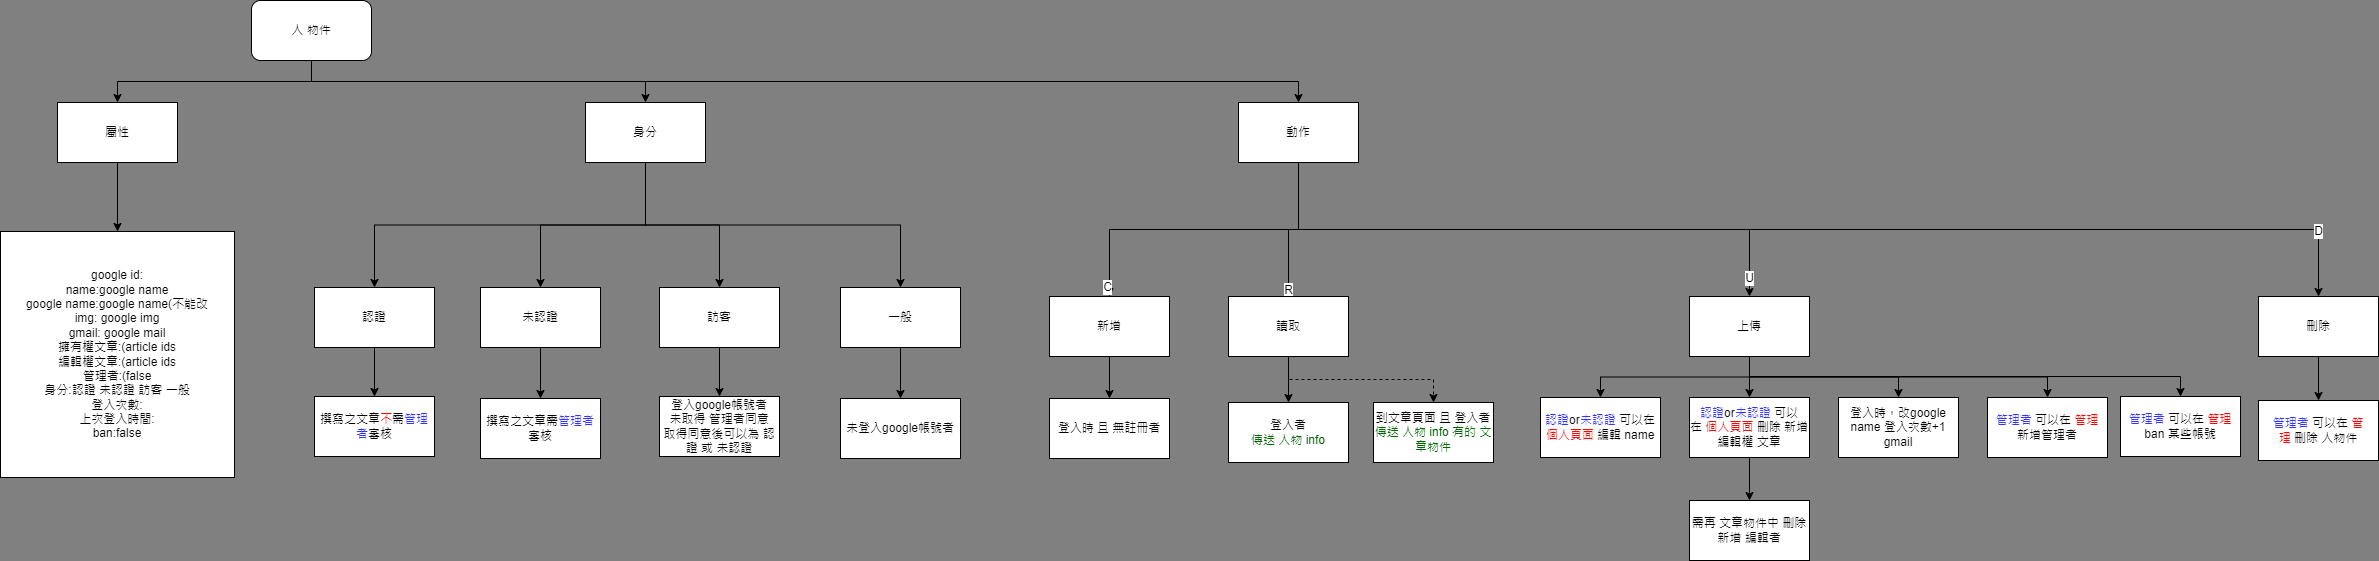

The diagram above was exported from draw.io. Its source (the exported page's mxGraphModel, read from the mxfile embedded in the PNG):
<mxGraphModel dx="1038" dy="539" grid="0" gridSize="10" guides="1" tooltips="1" connect="1" arrows="1" fold="1" page="1" pageScale="1" pageWidth="827" pageHeight="1169" background="#808080" math="0" shadow="0">
  <root>
    <mxCell id="0" />
    <mxCell id="1" parent="0" />
    <mxCell id="TMAw6nSQ4GsnKdry_1Dm-3" style="edgeStyle=orthogonalEdgeStyle;rounded=0;orthogonalLoop=1;jettySize=auto;html=1;exitX=0.5;exitY=1;exitDx=0;exitDy=0;" parent="1" source="TMAw6nSQ4GsnKdry_1Dm-1" target="TMAw6nSQ4GsnKdry_1Dm-2" edge="1">
      <mxGeometry relative="1" as="geometry" />
    </mxCell>
    <mxCell id="bkyZCx4CNLAebxEruis2-4" style="edgeStyle=orthogonalEdgeStyle;rounded=0;orthogonalLoop=1;jettySize=auto;html=1;exitX=0.5;exitY=1;exitDx=0;exitDy=0;fontColor=#FF0000;" parent="1" source="TMAw6nSQ4GsnKdry_1Dm-1" target="bkyZCx4CNLAebxEruis2-3" edge="1">
      <mxGeometry relative="1" as="geometry" />
    </mxCell>
    <mxCell id="mf0QYRdDXymumNP6nNO4-30" style="edgeStyle=orthogonalEdgeStyle;rounded=0;orthogonalLoop=1;jettySize=auto;html=1;exitX=0.5;exitY=1;exitDx=0;exitDy=0;fontColor=#FF0000;" parent="1" source="TMAw6nSQ4GsnKdry_1Dm-1" target="mf0QYRdDXymumNP6nNO4-5" edge="1">
      <mxGeometry relative="1" as="geometry" />
    </mxCell>
    <mxCell id="TMAw6nSQ4GsnKdry_1Dm-1" value="人 物件" style="rounded=1;whiteSpace=wrap;html=1;" parent="1" vertex="1">
      <mxGeometry x="354" y="59" width="120" height="60" as="geometry" />
    </mxCell>
    <mxCell id="TMAw6nSQ4GsnKdry_1Dm-8" style="edgeStyle=orthogonalEdgeStyle;rounded=0;orthogonalLoop=1;jettySize=auto;html=1;exitX=0.5;exitY=1;exitDx=0;exitDy=0;" parent="1" source="TMAw6nSQ4GsnKdry_1Dm-2" target="TMAw6nSQ4GsnKdry_1Dm-4" edge="1">
      <mxGeometry relative="1" as="geometry" />
    </mxCell>
    <mxCell id="TMAw6nSQ4GsnKdry_1Dm-9" style="edgeStyle=orthogonalEdgeStyle;rounded=0;orthogonalLoop=1;jettySize=auto;html=1;exitX=0.5;exitY=1;exitDx=0;exitDy=0;" parent="1" source="TMAw6nSQ4GsnKdry_1Dm-2" target="TMAw6nSQ4GsnKdry_1Dm-5" edge="1">
      <mxGeometry relative="1" as="geometry" />
    </mxCell>
    <mxCell id="TMAw6nSQ4GsnKdry_1Dm-10" style="edgeStyle=orthogonalEdgeStyle;rounded=0;orthogonalLoop=1;jettySize=auto;html=1;exitX=0.5;exitY=1;exitDx=0;exitDy=0;" parent="1" source="TMAw6nSQ4GsnKdry_1Dm-2" target="TMAw6nSQ4GsnKdry_1Dm-6" edge="1">
      <mxGeometry relative="1" as="geometry" />
    </mxCell>
    <mxCell id="TMAw6nSQ4GsnKdry_1Dm-11" style="edgeStyle=orthogonalEdgeStyle;rounded=0;orthogonalLoop=1;jettySize=auto;html=1;exitX=0.5;exitY=1;exitDx=0;exitDy=0;" parent="1" source="TMAw6nSQ4GsnKdry_1Dm-2" target="TMAw6nSQ4GsnKdry_1Dm-7" edge="1">
      <mxGeometry relative="1" as="geometry" />
    </mxCell>
    <mxCell id="TMAw6nSQ4GsnKdry_1Dm-2" value="身分" style="rounded=0;whiteSpace=wrap;html=1;" parent="1" vertex="1">
      <mxGeometry x="688" y="161" width="120" height="60" as="geometry" />
    </mxCell>
    <mxCell id="bkyZCx4CNLAebxEruis2-2" style="edgeStyle=orthogonalEdgeStyle;rounded=0;orthogonalLoop=1;jettySize=auto;html=1;exitX=0.5;exitY=1;exitDx=0;exitDy=0;fontColor=#3333FF;" parent="1" source="TMAw6nSQ4GsnKdry_1Dm-4" target="bkyZCx4CNLAebxEruis2-1" edge="1">
      <mxGeometry relative="1" as="geometry" />
    </mxCell>
    <mxCell id="TMAw6nSQ4GsnKdry_1Dm-4" value="認證" style="rounded=0;whiteSpace=wrap;html=1;" parent="1" vertex="1">
      <mxGeometry x="417" y="346" width="120" height="60" as="geometry" />
    </mxCell>
    <mxCell id="tEnMJ36iICUG89aTsVY5-6" style="edgeStyle=orthogonalEdgeStyle;rounded=0;orthogonalLoop=1;jettySize=auto;html=1;exitX=0.5;exitY=1;exitDx=0;exitDy=0;fontColor=#006600;" parent="1" source="TMAw6nSQ4GsnKdry_1Dm-5" target="tEnMJ36iICUG89aTsVY5-5" edge="1">
      <mxGeometry relative="1" as="geometry" />
    </mxCell>
    <mxCell id="TMAw6nSQ4GsnKdry_1Dm-5" value="未認證" style="rounded=0;whiteSpace=wrap;html=1;" parent="1" vertex="1">
      <mxGeometry x="583" y="346" width="120" height="60" as="geometry" />
    </mxCell>
    <mxCell id="tEnMJ36iICUG89aTsVY5-4" style="edgeStyle=orthogonalEdgeStyle;rounded=0;orthogonalLoop=1;jettySize=auto;html=1;exitX=0.5;exitY=1;exitDx=0;exitDy=0;fontColor=#006600;" parent="1" source="TMAw6nSQ4GsnKdry_1Dm-6" target="tEnMJ36iICUG89aTsVY5-3" edge="1">
      <mxGeometry relative="1" as="geometry" />
    </mxCell>
    <mxCell id="TMAw6nSQ4GsnKdry_1Dm-6" value="訪客" style="rounded=0;whiteSpace=wrap;html=1;" parent="1" vertex="1">
      <mxGeometry x="762" y="346" width="120" height="60" as="geometry" />
    </mxCell>
    <mxCell id="tEnMJ36iICUG89aTsVY5-2" style="edgeStyle=orthogonalEdgeStyle;rounded=0;orthogonalLoop=1;jettySize=auto;html=1;fontColor=#006600;" parent="1" source="TMAw6nSQ4GsnKdry_1Dm-7" target="tEnMJ36iICUG89aTsVY5-1" edge="1">
      <mxGeometry relative="1" as="geometry" />
    </mxCell>
    <mxCell id="TMAw6nSQ4GsnKdry_1Dm-7" value="一般" style="rounded=0;whiteSpace=wrap;html=1;" parent="1" vertex="1">
      <mxGeometry x="943" y="346" width="120" height="60" as="geometry" />
    </mxCell>
    <mxCell id="tEnMJ36iICUG89aTsVY5-1" value="未登入google帳號者" style="rounded=0;whiteSpace=wrap;html=1;" parent="1" vertex="1">
      <mxGeometry x="943" y="457" width="120" height="60" as="geometry" />
    </mxCell>
    <mxCell id="tEnMJ36iICUG89aTsVY5-3" value="登入google帳號者&lt;br&gt;未取得 管理者同意&lt;br&gt;取得同意後可以為 認證 或 未認證" style="rounded=0;whiteSpace=wrap;html=1;" parent="1" vertex="1">
      <mxGeometry x="762" y="455" width="120" height="60" as="geometry" />
    </mxCell>
    <mxCell id="tEnMJ36iICUG89aTsVY5-5" value="撰寫之文章需&lt;font color=&quot;#3333ff&quot;&gt;管理者&lt;/font&gt;審核" style="rounded=0;whiteSpace=wrap;html=1;" parent="1" vertex="1">
      <mxGeometry x="583" y="457" width="120" height="60" as="geometry" />
    </mxCell>
    <mxCell id="bkyZCx4CNLAebxEruis2-1" value="撰寫之文章&lt;font color=&quot;#ff0000&quot;&gt;不&lt;/font&gt;需&lt;font color=&quot;#3333ff&quot;&gt;管理者&lt;/font&gt;審核" style="rounded=0;whiteSpace=wrap;html=1;" parent="1" vertex="1">
      <mxGeometry x="417" y="455" width="120" height="60" as="geometry" />
    </mxCell>
    <mxCell id="RZKbbhdg32lqFkCXoH_i-1" style="edgeStyle=orthogonalEdgeStyle;rounded=0;orthogonalLoop=1;jettySize=auto;html=1;exitX=0.5;exitY=1;exitDx=0;exitDy=0;fontColor=#FF0000;" parent="1" source="bkyZCx4CNLAebxEruis2-3" target="bkyZCx4CNLAebxEruis2-5" edge="1">
      <mxGeometry relative="1" as="geometry" />
    </mxCell>
    <mxCell id="bkyZCx4CNLAebxEruis2-3" value="屬性" style="rounded=0;whiteSpace=wrap;html=1;" parent="1" vertex="1">
      <mxGeometry x="160" y="161" width="120" height="60" as="geometry" />
    </mxCell>
    <mxCell id="bkyZCx4CNLAebxEruis2-5" value="google id:&lt;br&gt;name:google name&lt;br&gt;google name:google name(不能改&lt;br&gt;img: google img&lt;br&gt;gmail: google mail&lt;br&gt;擁有權文章:(article ids&lt;br&gt;編輯權文章:(article ids&lt;br&gt;管理者:(false&lt;br&gt;身分:認證 未認證 訪客 一般&lt;br&gt;登入次數:&lt;br&gt;上次登入時間:&lt;br&gt;ban:false" style="rounded=0;whiteSpace=wrap;html=1;" parent="1" vertex="1">
      <mxGeometry x="103" y="290" width="234" height="246" as="geometry" />
    </mxCell>
    <mxCell id="mf0QYRdDXymumNP6nNO4-1" value="C" style="edgeStyle=orthogonalEdgeStyle;rounded=0;orthogonalLoop=1;jettySize=auto;html=1;exitX=0.5;exitY=1;exitDx=0;exitDy=0;" parent="1" source="mf0QYRdDXymumNP6nNO4-5" target="mf0QYRdDXymumNP6nNO4-8" edge="1">
      <mxGeometry x="0.9419" y="-2" relative="1" as="geometry">
        <mxPoint as="offset" />
      </mxGeometry>
    </mxCell>
    <mxCell id="mf0QYRdDXymumNP6nNO4-2" value="R" style="edgeStyle=orthogonalEdgeStyle;rounded=0;orthogonalLoop=1;jettySize=auto;html=1;exitX=0.5;exitY=1;exitDx=0;exitDy=0;" parent="1" source="mf0QYRdDXymumNP6nNO4-5" target="mf0QYRdDXymumNP6nNO4-10" edge="1">
      <mxGeometry x="0.9125" relative="1" as="geometry">
        <mxPoint as="offset" />
      </mxGeometry>
    </mxCell>
    <mxCell id="mf0QYRdDXymumNP6nNO4-3" value="U" style="edgeStyle=orthogonalEdgeStyle;rounded=0;orthogonalLoop=1;jettySize=auto;html=1;exitX=0.5;exitY=1;exitDx=0;exitDy=0;" parent="1" source="mf0QYRdDXymumNP6nNO4-5" target="mf0QYRdDXymumNP6nNO4-15" edge="1">
      <mxGeometry x="0.9385" relative="1" as="geometry">
        <mxPoint as="offset" />
      </mxGeometry>
    </mxCell>
    <mxCell id="mf0QYRdDXymumNP6nNO4-4" value="D" style="edgeStyle=orthogonalEdgeStyle;rounded=0;orthogonalLoop=1;jettySize=auto;html=1;exitX=0.5;exitY=1;exitDx=0;exitDy=0;" parent="1" source="mf0QYRdDXymumNP6nNO4-5" target="mf0QYRdDXymumNP6nNO4-19" edge="1">
      <mxGeometry x="0.8872" relative="1" as="geometry">
        <mxPoint as="offset" />
      </mxGeometry>
    </mxCell>
    <mxCell id="mf0QYRdDXymumNP6nNO4-5" value="動作" style="rounded=0;whiteSpace=wrap;html=1;" parent="1" vertex="1">
      <mxGeometry x="1341" y="161" width="120" height="60" as="geometry" />
    </mxCell>
    <mxCell id="mf0QYRdDXymumNP6nNO4-6" style="edgeStyle=orthogonalEdgeStyle;rounded=0;orthogonalLoop=1;jettySize=auto;html=1;exitX=0.5;exitY=1;exitDx=0;exitDy=0;" parent="1" source="mf0QYRdDXymumNP6nNO4-8" target="mf0QYRdDXymumNP6nNO4-20" edge="1">
      <mxGeometry relative="1" as="geometry" />
    </mxCell>
    <mxCell id="mf0QYRdDXymumNP6nNO4-8" value="新增" style="rounded=0;whiteSpace=wrap;html=1;" parent="1" vertex="1">
      <mxGeometry x="1152" y="355" width="120" height="60" as="geometry" />
    </mxCell>
    <mxCell id="mf0QYRdDXymumNP6nNO4-9" style="edgeStyle=orthogonalEdgeStyle;rounded=0;orthogonalLoop=1;jettySize=auto;html=1;exitX=0.5;exitY=1;exitDx=0;exitDy=0;fontColor=#006600;" parent="1" source="mf0QYRdDXymumNP6nNO4-10" target="mf0QYRdDXymumNP6nNO4-22" edge="1">
      <mxGeometry relative="1" as="geometry" />
    </mxCell>
    <mxCell id="M4C-ZbWU70UGLSIPLNwO-3" style="edgeStyle=orthogonalEdgeStyle;rounded=0;orthogonalLoop=1;jettySize=auto;html=1;exitX=0.5;exitY=1;exitDx=0;exitDy=0;fontColor=#000000;dashed=1;" parent="1" source="mf0QYRdDXymumNP6nNO4-10" target="M4C-ZbWU70UGLSIPLNwO-2" edge="1">
      <mxGeometry relative="1" as="geometry" />
    </mxCell>
    <mxCell id="mf0QYRdDXymumNP6nNO4-10" value="讀取" style="rounded=0;whiteSpace=wrap;html=1;" parent="1" vertex="1">
      <mxGeometry x="1331" y="355" width="120" height="60" as="geometry" />
    </mxCell>
    <mxCell id="mf0QYRdDXymumNP6nNO4-11" style="edgeStyle=orthogonalEdgeStyle;rounded=0;orthogonalLoop=1;jettySize=auto;html=1;exitX=0.5;exitY=1;exitDx=0;exitDy=0;fontColor=#000000;" parent="1" source="mf0QYRdDXymumNP6nNO4-15" target="mf0QYRdDXymumNP6nNO4-23" edge="1">
      <mxGeometry relative="1" as="geometry" />
    </mxCell>
    <mxCell id="mf0QYRdDXymumNP6nNO4-12" style="edgeStyle=orthogonalEdgeStyle;rounded=0;orthogonalLoop=1;jettySize=auto;html=1;exitX=0.5;exitY=1;exitDx=0;exitDy=0;fontColor=#000000;" parent="1" source="mf0QYRdDXymumNP6nNO4-15" target="mf0QYRdDXymumNP6nNO4-24" edge="1">
      <mxGeometry relative="1" as="geometry" />
    </mxCell>
    <mxCell id="mf0QYRdDXymumNP6nNO4-13" style="edgeStyle=orthogonalEdgeStyle;rounded=0;orthogonalLoop=1;jettySize=auto;html=1;exitX=0.5;exitY=1;exitDx=0;exitDy=0;fontColor=#000000;" parent="1" source="mf0QYRdDXymumNP6nNO4-15" target="mf0QYRdDXymumNP6nNO4-25" edge="1">
      <mxGeometry relative="1" as="geometry" />
    </mxCell>
    <mxCell id="mf0QYRdDXymumNP6nNO4-14" style="edgeStyle=orthogonalEdgeStyle;rounded=0;orthogonalLoop=1;jettySize=auto;html=1;exitX=0.5;exitY=1;exitDx=0;exitDy=0;fontColor=#FF0000;" parent="1" source="mf0QYRdDXymumNP6nNO4-15" target="mf0QYRdDXymumNP6nNO4-29" edge="1">
      <mxGeometry relative="1" as="geometry" />
    </mxCell>
    <mxCell id="LYCkoGPxKtJGE3S3jMLO-2" style="edgeStyle=orthogonalEdgeStyle;rounded=0;orthogonalLoop=1;jettySize=auto;html=1;exitX=0.5;exitY=1;exitDx=0;exitDy=0;fontColor=#000000;" parent="1" source="mf0QYRdDXymumNP6nNO4-15" target="LYCkoGPxKtJGE3S3jMLO-1" edge="1">
      <mxGeometry relative="1" as="geometry" />
    </mxCell>
    <mxCell id="mf0QYRdDXymumNP6nNO4-15" value="上傳" style="rounded=0;whiteSpace=wrap;html=1;" parent="1" vertex="1">
      <mxGeometry x="1792" y="355" width="120" height="60" as="geometry" />
    </mxCell>
    <mxCell id="mf0QYRdDXymumNP6nNO4-17" style="edgeStyle=orthogonalEdgeStyle;rounded=0;orthogonalLoop=1;jettySize=auto;html=1;exitX=0.5;exitY=1;exitDx=0;exitDy=0;fontColor=#000000;" parent="1" source="mf0QYRdDXymumNP6nNO4-19" target="mf0QYRdDXymumNP6nNO4-27" edge="1">
      <mxGeometry relative="1" as="geometry" />
    </mxCell>
    <mxCell id="mf0QYRdDXymumNP6nNO4-19" value="刪除" style="rounded=0;whiteSpace=wrap;html=1;" parent="1" vertex="1">
      <mxGeometry x="2361" y="355" width="120" height="60" as="geometry" />
    </mxCell>
    <mxCell id="mf0QYRdDXymumNP6nNO4-20" value="登入時 且 無註冊者" style="rounded=0;whiteSpace=wrap;html=1;" parent="1" vertex="1">
      <mxGeometry x="1152" y="457" width="120" height="60" as="geometry" />
    </mxCell>
    <mxCell id="mf0QYRdDXymumNP6nNO4-22" value="&lt;font color=&quot;#000000&quot;&gt;登入者&lt;br&gt;&lt;/font&gt;傳送 人物 info" style="rounded=0;whiteSpace=wrap;html=1;fontColor=#006600;" parent="1" vertex="1">
      <mxGeometry x="1331" y="461" width="120" height="60" as="geometry" />
    </mxCell>
    <mxCell id="atJkYAxzzVpxYPGPDQHu-1" style="edgeStyle=orthogonalEdgeStyle;rounded=0;orthogonalLoop=1;jettySize=auto;html=1;exitX=0.5;exitY=1;exitDx=0;exitDy=0;fontColor=#000000;" parent="1" source="mf0QYRdDXymumNP6nNO4-24" target="mf0QYRdDXymumNP6nNO4-31" edge="1">
      <mxGeometry relative="1" as="geometry" />
    </mxCell>
    <mxCell id="mf0QYRdDXymumNP6nNO4-23" value="&lt;font color=&quot;#3333ff&quot;&gt;認證&lt;/font&gt;or&lt;font color=&quot;#3333ff&quot;&gt;未認證 &lt;/font&gt;可以在 &lt;font color=&quot;#ff0000&quot;&gt;個人頁面&amp;nbsp;&lt;/font&gt;編輯 name" style="rounded=0;whiteSpace=wrap;html=1;" parent="1" vertex="1">
      <mxGeometry x="1643" y="456" width="120" height="60" as="geometry" />
    </mxCell>
    <mxCell id="mf0QYRdDXymumNP6nNO4-24" value="&lt;font color=&quot;#3333ff&quot;&gt;認證&lt;/font&gt;or&lt;font color=&quot;#3333ff&quot;&gt;未認證&amp;nbsp;&lt;/font&gt;可以在&amp;nbsp;&lt;font color=&quot;#ff0000&quot;&gt;個人頁面 &lt;/font&gt;刪除 新增 編輯權 文章" style="rounded=0;whiteSpace=wrap;html=1;" parent="1" vertex="1">
      <mxGeometry x="1792" y="456" width="120" height="60" as="geometry" />
    </mxCell>
    <mxCell id="mf0QYRdDXymumNP6nNO4-25" value="登入時，改google name 登入次數+1 gmail" style="rounded=0;whiteSpace=wrap;html=1;" parent="1" vertex="1">
      <mxGeometry x="1941" y="456" width="120" height="60" as="geometry" />
    </mxCell>
    <mxCell id="mf0QYRdDXymumNP6nNO4-27" value="&lt;font color=&quot;#3333ff&quot;&gt;管理者&amp;nbsp;&lt;/font&gt;可以在 &lt;font color=&quot;#ff0000&quot;&gt;管理&amp;nbsp;&lt;/font&gt;刪除 人物件" style="rounded=0;whiteSpace=wrap;html=1;" parent="1" vertex="1">
      <mxGeometry x="2361" y="459" width="120" height="60" as="geometry" />
    </mxCell>
    <mxCell id="mf0QYRdDXymumNP6nNO4-29" value="&lt;font color=&quot;#3333ff&quot;&gt;管理者&amp;nbsp;&lt;/font&gt;可以在 &lt;font color=&quot;#ff0000&quot;&gt;管理 &lt;/font&gt;新增管理者" style="rounded=0;whiteSpace=wrap;html=1;" parent="1" vertex="1">
      <mxGeometry x="2090" y="456" width="120" height="60" as="geometry" />
    </mxCell>
    <mxCell id="mf0QYRdDXymumNP6nNO4-31" value="需再 文章物件中 刪除 新增 編輯者" style="rounded=0;whiteSpace=wrap;html=1;" parent="1" vertex="1">
      <mxGeometry x="1792" y="559" width="120" height="60" as="geometry" />
    </mxCell>
    <mxCell id="M4C-ZbWU70UGLSIPLNwO-2" value="&lt;font color=&quot;#000000&quot;&gt;到文章頁面 且 登入者&lt;br&gt;&lt;/font&gt;傳送 人物 info 有的 文章物件" style="rounded=0;whiteSpace=wrap;html=1;fontColor=#006600;" parent="1" vertex="1">
      <mxGeometry x="1476" y="461" width="120" height="60" as="geometry" />
    </mxCell>
    <mxCell id="LYCkoGPxKtJGE3S3jMLO-1" value="&lt;font color=&quot;#3333ff&quot;&gt;管理者&amp;nbsp;&lt;/font&gt;可以在 &lt;font color=&quot;#ff0000&quot;&gt;管理 &lt;/font&gt;ban 某些帳號" style="rounded=0;whiteSpace=wrap;html=1;" parent="1" vertex="1">
      <mxGeometry x="2223" y="455" width="120" height="60" as="geometry" />
    </mxCell>
  </root>
</mxGraphModel>